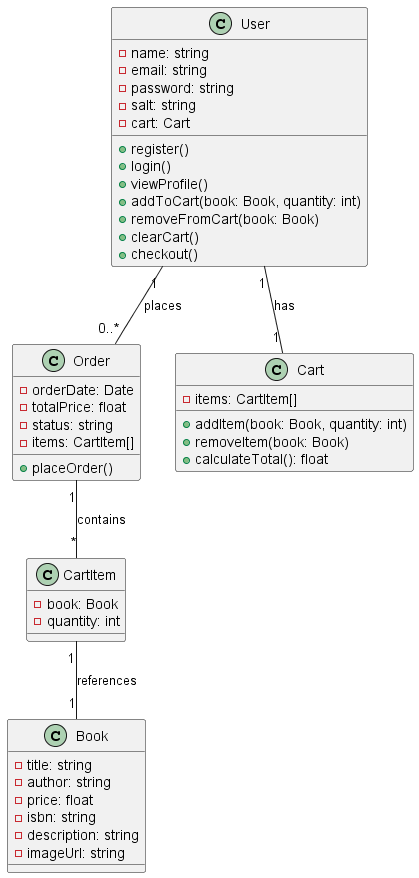

The diagram above was rendered by PlantUML. Its source (embedded in the PNG):
@startuml

class User {
    - name: string
    - email: string
    - password: string
    - salt: string
    - cart: Cart
    + register()
    + login()
    + viewProfile()
    + addToCart(book: Book, quantity: int)
    + removeFromCart(book: Book)
    + clearCart()
    + checkout()
}

class Book {
    - title: string
    - author: string
    - price: float
    - isbn: string
    - description: string
    - imageUrl: string
}

class Order {
    - orderDate: Date
    - totalPrice: float
    - status: string 
    - items: CartItem[]
    + placeOrder()
}

class Cart {
    - items: CartItem[]
    + addItem(book: Book, quantity: int)
    + removeItem(book: Book)
    + calculateTotal(): float
}

class CartItem {
    - book: Book
    - quantity: int
}

User "1" -- "0..*" Order : places
Order "1" -- "*" CartItem : contains
CartItem "1" -- "1" Book : references
User "1" -- "1" Cart : has
@enduml